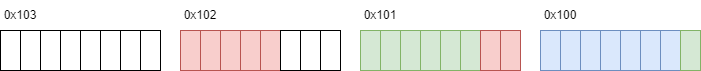

The diagram above was exported from draw.io. Its source (the exported page's mxGraphModel, read from the mxfile embedded in the PNG):
<mxGraphModel dx="724" dy="428" grid="1" gridSize="10" guides="1" tooltips="1" connect="1" arrows="1" fold="1" page="1" pageScale="1" pageWidth="827" pageHeight="1169" math="0" shadow="0">
  <root>
    <mxCell id="0" />
    <mxCell id="1" parent="0" />
    <mxCell id="hfQaB4kvZ_ZL_nqJQE_G-1" value="" style="rounded=0;whiteSpace=wrap;html=1;fillColor=#f8cecc;strokeColor=#b85450;" vertex="1" parent="1">
      <mxGeometry x="280" y="280" width="20" height="40" as="geometry" />
    </mxCell>
    <mxCell id="hfQaB4kvZ_ZL_nqJQE_G-2" value="" style="rounded=0;whiteSpace=wrap;html=1;fillColor=#f8cecc;strokeColor=#b85450;" vertex="1" parent="1">
      <mxGeometry x="300" y="280" width="20" height="40" as="geometry" />
    </mxCell>
    <mxCell id="hfQaB4kvZ_ZL_nqJQE_G-9" value="" style="rounded=0;whiteSpace=wrap;html=1;fillColor=#f8cecc;strokeColor=#b85450;" vertex="1" parent="1">
      <mxGeometry x="320" y="280" width="20" height="40" as="geometry" />
    </mxCell>
    <mxCell id="hfQaB4kvZ_ZL_nqJQE_G-10" value="" style="rounded=0;whiteSpace=wrap;html=1;fillColor=#f8cecc;strokeColor=#b85450;" vertex="1" parent="1">
      <mxGeometry x="340" y="280" width="20" height="40" as="geometry" />
    </mxCell>
    <mxCell id="hfQaB4kvZ_ZL_nqJQE_G-11" value="" style="rounded=0;whiteSpace=wrap;html=1;fillColor=#f8cecc;strokeColor=#b85450;" vertex="1" parent="1">
      <mxGeometry x="360" y="280" width="20" height="40" as="geometry" />
    </mxCell>
    <mxCell id="hfQaB4kvZ_ZL_nqJQE_G-12" value="" style="rounded=0;whiteSpace=wrap;html=1;" vertex="1" parent="1">
      <mxGeometry x="380" y="280" width="20" height="40" as="geometry" />
    </mxCell>
    <mxCell id="hfQaB4kvZ_ZL_nqJQE_G-13" value="" style="rounded=0;whiteSpace=wrap;html=1;" vertex="1" parent="1">
      <mxGeometry x="400" y="280" width="20" height="40" as="geometry" />
    </mxCell>
    <mxCell id="hfQaB4kvZ_ZL_nqJQE_G-14" value="" style="rounded=0;whiteSpace=wrap;html=1;" vertex="1" parent="1">
      <mxGeometry x="420" y="280" width="20" height="40" as="geometry" />
    </mxCell>
    <mxCell id="hfQaB4kvZ_ZL_nqJQE_G-19" value="" style="rounded=0;whiteSpace=wrap;html=1;fillColor=#d5e8d4;strokeColor=#82b366;" vertex="1" parent="1">
      <mxGeometry x="460" y="280" width="20" height="40" as="geometry" />
    </mxCell>
    <mxCell id="hfQaB4kvZ_ZL_nqJQE_G-20" value="" style="rounded=0;whiteSpace=wrap;html=1;fillColor=#d5e8d4;strokeColor=#82b366;" vertex="1" parent="1">
      <mxGeometry x="480" y="280" width="20" height="40" as="geometry" />
    </mxCell>
    <mxCell id="hfQaB4kvZ_ZL_nqJQE_G-21" value="" style="rounded=0;whiteSpace=wrap;html=1;fillColor=#d5e8d4;strokeColor=#82b366;" vertex="1" parent="1">
      <mxGeometry x="500" y="280" width="20" height="40" as="geometry" />
    </mxCell>
    <mxCell id="hfQaB4kvZ_ZL_nqJQE_G-22" value="" style="rounded=0;whiteSpace=wrap;html=1;fillColor=#d5e8d4;strokeColor=#82b366;" vertex="1" parent="1">
      <mxGeometry x="520" y="280" width="20" height="40" as="geometry" />
    </mxCell>
    <mxCell id="hfQaB4kvZ_ZL_nqJQE_G-23" value="" style="rounded=0;whiteSpace=wrap;html=1;fillColor=#d5e8d4;strokeColor=#82b366;" vertex="1" parent="1">
      <mxGeometry x="540" y="280" width="20" height="40" as="geometry" />
    </mxCell>
    <mxCell id="hfQaB4kvZ_ZL_nqJQE_G-24" value="" style="rounded=0;whiteSpace=wrap;html=1;fillColor=#d5e8d4;strokeColor=#82b366;" vertex="1" parent="1">
      <mxGeometry x="560" y="280" width="20" height="40" as="geometry" />
    </mxCell>
    <mxCell id="hfQaB4kvZ_ZL_nqJQE_G-25" value="" style="rounded=0;whiteSpace=wrap;html=1;fillColor=#f8cecc;strokeColor=#b85450;" vertex="1" parent="1">
      <mxGeometry x="580" y="280" width="20" height="40" as="geometry" />
    </mxCell>
    <mxCell id="hfQaB4kvZ_ZL_nqJQE_G-26" value="" style="rounded=0;whiteSpace=wrap;html=1;fillColor=#f8cecc;strokeColor=#b85450;" vertex="1" parent="1">
      <mxGeometry x="600" y="280" width="20" height="40" as="geometry" />
    </mxCell>
    <mxCell id="hfQaB4kvZ_ZL_nqJQE_G-27" value="" style="rounded=0;whiteSpace=wrap;html=1;fillColor=#dae8fc;strokeColor=#6c8ebf;" vertex="1" parent="1">
      <mxGeometry x="640" y="280" width="20" height="40" as="geometry" />
    </mxCell>
    <mxCell id="hfQaB4kvZ_ZL_nqJQE_G-28" value="" style="rounded=0;whiteSpace=wrap;html=1;fillColor=#dae8fc;strokeColor=#6c8ebf;" vertex="1" parent="1">
      <mxGeometry x="660" y="280" width="20" height="40" as="geometry" />
    </mxCell>
    <mxCell id="hfQaB4kvZ_ZL_nqJQE_G-29" value="" style="rounded=0;whiteSpace=wrap;html=1;fillColor=#dae8fc;strokeColor=#6c8ebf;" vertex="1" parent="1">
      <mxGeometry x="680" y="280" width="20" height="40" as="geometry" />
    </mxCell>
    <mxCell id="hfQaB4kvZ_ZL_nqJQE_G-30" value="" style="rounded=0;whiteSpace=wrap;html=1;fillColor=#dae8fc;strokeColor=#6c8ebf;" vertex="1" parent="1">
      <mxGeometry x="700" y="280" width="20" height="40" as="geometry" />
    </mxCell>
    <mxCell id="hfQaB4kvZ_ZL_nqJQE_G-31" value="" style="rounded=0;whiteSpace=wrap;html=1;fillColor=#dae8fc;strokeColor=#6c8ebf;" vertex="1" parent="1">
      <mxGeometry x="720" y="280" width="20" height="40" as="geometry" />
    </mxCell>
    <mxCell id="hfQaB4kvZ_ZL_nqJQE_G-32" value="" style="rounded=0;whiteSpace=wrap;html=1;fillColor=#dae8fc;strokeColor=#6c8ebf;" vertex="1" parent="1">
      <mxGeometry x="740" y="280" width="20" height="40" as="geometry" />
    </mxCell>
    <mxCell id="hfQaB4kvZ_ZL_nqJQE_G-33" value="" style="rounded=0;whiteSpace=wrap;html=1;fillColor=#dae8fc;strokeColor=#6c8ebf;" vertex="1" parent="1">
      <mxGeometry x="760" y="280" width="20" height="40" as="geometry" />
    </mxCell>
    <mxCell id="hfQaB4kvZ_ZL_nqJQE_G-34" value="" style="rounded=0;whiteSpace=wrap;html=1;fillColor=#d5e8d4;strokeColor=#82b366;" vertex="1" parent="1">
      <mxGeometry x="780" y="280" width="20" height="40" as="geometry" />
    </mxCell>
    <mxCell id="hfQaB4kvZ_ZL_nqJQE_G-35" value="0x102" style="text;html=1;align=center;verticalAlign=middle;whiteSpace=wrap;rounded=0;" vertex="1" parent="1">
      <mxGeometry x="280" y="250" width="40" height="30" as="geometry" />
    </mxCell>
    <mxCell id="hfQaB4kvZ_ZL_nqJQE_G-36" value="0x101" style="text;html=1;align=center;verticalAlign=middle;whiteSpace=wrap;rounded=0;" vertex="1" parent="1">
      <mxGeometry x="460" y="250" width="40" height="30" as="geometry" />
    </mxCell>
    <mxCell id="hfQaB4kvZ_ZL_nqJQE_G-37" value="0x100" style="text;html=1;align=center;verticalAlign=middle;whiteSpace=wrap;rounded=0;" vertex="1" parent="1">
      <mxGeometry x="640" y="250" width="40" height="30" as="geometry" />
    </mxCell>
    <mxCell id="hfQaB4kvZ_ZL_nqJQE_G-47" value="" style="rounded=0;whiteSpace=wrap;html=1;" vertex="1" parent="1">
      <mxGeometry x="100" y="280" width="20" height="40" as="geometry" />
    </mxCell>
    <mxCell id="hfQaB4kvZ_ZL_nqJQE_G-48" value="" style="rounded=0;whiteSpace=wrap;html=1;" vertex="1" parent="1">
      <mxGeometry x="120" y="280" width="20" height="40" as="geometry" />
    </mxCell>
    <mxCell id="hfQaB4kvZ_ZL_nqJQE_G-49" value="" style="rounded=0;whiteSpace=wrap;html=1;" vertex="1" parent="1">
      <mxGeometry x="140" y="280" width="20" height="40" as="geometry" />
    </mxCell>
    <mxCell id="hfQaB4kvZ_ZL_nqJQE_G-50" value="" style="rounded=0;whiteSpace=wrap;html=1;" vertex="1" parent="1">
      <mxGeometry x="160" y="280" width="20" height="40" as="geometry" />
    </mxCell>
    <mxCell id="hfQaB4kvZ_ZL_nqJQE_G-51" value="" style="rounded=0;whiteSpace=wrap;html=1;" vertex="1" parent="1">
      <mxGeometry x="180" y="280" width="20" height="40" as="geometry" />
    </mxCell>
    <mxCell id="hfQaB4kvZ_ZL_nqJQE_G-52" value="" style="rounded=0;whiteSpace=wrap;html=1;" vertex="1" parent="1">
      <mxGeometry x="200" y="280" width="20" height="40" as="geometry" />
    </mxCell>
    <mxCell id="hfQaB4kvZ_ZL_nqJQE_G-53" value="" style="rounded=0;whiteSpace=wrap;html=1;" vertex="1" parent="1">
      <mxGeometry x="220" y="280" width="20" height="40" as="geometry" />
    </mxCell>
    <mxCell id="hfQaB4kvZ_ZL_nqJQE_G-54" value="" style="rounded=0;whiteSpace=wrap;html=1;" vertex="1" parent="1">
      <mxGeometry x="240" y="280" width="20" height="40" as="geometry" />
    </mxCell>
    <mxCell id="hfQaB4kvZ_ZL_nqJQE_G-55" value="0x103" style="text;html=1;align=center;verticalAlign=middle;whiteSpace=wrap;rounded=0;" vertex="1" parent="1">
      <mxGeometry x="100" y="250" width="40" height="30" as="geometry" />
    </mxCell>
  </root>
</mxGraphModel>